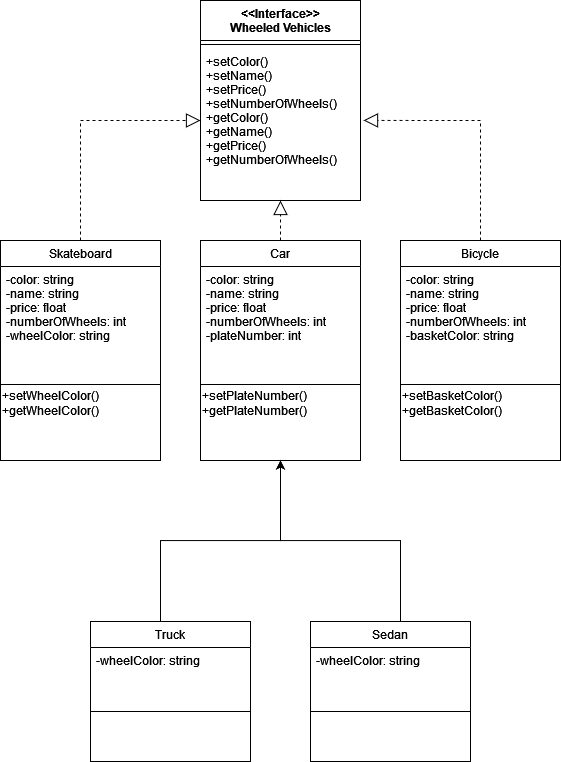

The diagram above was exported from draw.io. Its source (the exported page's mxGraphModel, read from the mxfile embedded in the PNG):
<mxGraphModel dx="2500" dy="2087" grid="1" gridSize="10" guides="1" tooltips="1" connect="1" arrows="1" fold="1" page="1" pageScale="1" pageWidth="827" pageHeight="1169" math="0" shadow="0">
  <root>
    <mxCell id="WIyWlLk6GJQsqaUBKTNV-0" />
    <mxCell id="WIyWlLk6GJQsqaUBKTNV-1" parent="WIyWlLk6GJQsqaUBKTNV-0" />
    <mxCell id="uPo8EHMTqNV9zXz_bUQb-0" value="&lt;&lt;Interface&gt;&gt;&#10;Wheeled Vehicles" style="swimlane;fontStyle=1;align=center;verticalAlign=top;childLayout=stackLayout;horizontal=1;startSize=40;horizontalStack=0;resizeParent=1;resizeLast=0;collapsible=1;marginBottom=0;rounded=0;shadow=0;strokeWidth=1;" parent="WIyWlLk6GJQsqaUBKTNV-1" vertex="1">
      <mxGeometry x="160" y="-100" width="160" height="200" as="geometry">
        <mxRectangle x="230" y="140" width="160" height="26" as="alternateBounds" />
      </mxGeometry>
    </mxCell>
    <mxCell id="uPo8EHMTqNV9zXz_bUQb-4" value="" style="line;html=1;strokeWidth=1;align=left;verticalAlign=middle;spacingTop=-1;spacingLeft=3;spacingRight=3;rotatable=0;labelPosition=right;points=[];portConstraint=eastwest;" parent="uPo8EHMTqNV9zXz_bUQb-0" vertex="1">
      <mxGeometry y="40" width="160" height="8" as="geometry" />
    </mxCell>
    <mxCell id="rPiSFK4HZ0qT8ufv07yE-1" value="+setColor()&#10;+setName()&#10;+setPrice()&#10;+setNumberOfWheels()&#10;+getColor()&#10;+getName()&#10;+getPrice()&#10;+getNumberOfWheels()&#10;&#10;&#10;&#10;" style="text;align=left;verticalAlign=top;spacingLeft=4;spacingRight=4;overflow=hidden;rotatable=0;points=[[0,0.5],[1,0.5]];portConstraint=eastwest;" parent="uPo8EHMTqNV9zXz_bUQb-0" vertex="1">
      <mxGeometry y="48" width="160" height="152" as="geometry" />
    </mxCell>
    <mxCell id="uPo8EHMTqNV9zXz_bUQb-13" value="Car" style="swimlane;fontStyle=0;align=center;verticalAlign=top;childLayout=stackLayout;horizontal=1;startSize=26;horizontalStack=0;resizeParent=1;resizeLast=0;collapsible=1;marginBottom=0;rounded=0;shadow=0;strokeWidth=1;" parent="WIyWlLk6GJQsqaUBKTNV-1" vertex="1">
      <mxGeometry x="160" y="140" width="160" height="220" as="geometry">
        <mxRectangle x="230" y="140" width="160" height="26" as="alternateBounds" />
      </mxGeometry>
    </mxCell>
    <mxCell id="uPo8EHMTqNV9zXz_bUQb-14" value="-color: string&#10;-name: string&#10;-price: float&#10;-numberOfWheels: int&#10;-plateNumber: int&#10;&#10;" style="text;align=left;verticalAlign=top;spacingLeft=4;spacingRight=4;overflow=hidden;rotatable=0;points=[[0,0.5],[1,0.5]];portConstraint=eastwest;" parent="uPo8EHMTqNV9zXz_bUQb-13" vertex="1">
      <mxGeometry y="26" width="160" height="114" as="geometry" />
    </mxCell>
    <mxCell id="uPo8EHMTqNV9zXz_bUQb-17" value="" style="line;html=1;strokeWidth=1;align=left;verticalAlign=middle;spacingTop=-1;spacingLeft=3;spacingRight=3;rotatable=0;labelPosition=right;points=[];portConstraint=eastwest;" parent="uPo8EHMTqNV9zXz_bUQb-13" vertex="1">
      <mxGeometry y="140" width="160" height="8" as="geometry" />
    </mxCell>
    <mxCell id="nP-sZBLSUWPdvkAR6Obd-102" value="&lt;div&gt;+setPlateNumber()&lt;/div&gt;&lt;div&gt;+getPlateNumber()&lt;br&gt;&lt;/div&gt;" style="text;html=1;align=left;verticalAlign=middle;resizable=0;points=[];autosize=1;strokeColor=none;fillColor=none;" vertex="1" parent="uPo8EHMTqNV9zXz_bUQb-13">
      <mxGeometry y="148" width="160" height="30" as="geometry" />
    </mxCell>
    <mxCell id="uPo8EHMTqNV9zXz_bUQb-29" value="Skateboard" style="swimlane;fontStyle=0;align=center;verticalAlign=top;childLayout=stackLayout;horizontal=1;startSize=26;horizontalStack=0;resizeParent=1;resizeLast=0;collapsible=1;marginBottom=0;rounded=0;shadow=0;strokeWidth=1;" parent="WIyWlLk6GJQsqaUBKTNV-1" vertex="1">
      <mxGeometry x="-40" y="140" width="160" height="220" as="geometry">
        <mxRectangle x="230" y="140" width="160" height="26" as="alternateBounds" />
      </mxGeometry>
    </mxCell>
    <mxCell id="uPo8EHMTqNV9zXz_bUQb-30" value="-color: string&#10;-name: string&#10;-price: float&#10;-numberOfWheels: int&#10;-wheelColor: string" style="text;align=left;verticalAlign=top;spacingLeft=4;spacingRight=4;overflow=hidden;rotatable=0;points=[[0,0.5],[1,0.5]];portConstraint=eastwest;" parent="uPo8EHMTqNV9zXz_bUQb-29" vertex="1">
      <mxGeometry y="26" width="160" height="114" as="geometry" />
    </mxCell>
    <mxCell id="uPo8EHMTqNV9zXz_bUQb-33" value="" style="line;html=1;strokeWidth=1;align=left;verticalAlign=middle;spacingTop=-1;spacingLeft=3;spacingRight=3;rotatable=0;labelPosition=right;points=[];portConstraint=eastwest;" parent="uPo8EHMTqNV9zXz_bUQb-29" vertex="1">
      <mxGeometry y="140" width="160" height="8" as="geometry" />
    </mxCell>
    <mxCell id="nP-sZBLSUWPdvkAR6Obd-104" value="&lt;div&gt;+setWheelColor()&lt;/div&gt;&lt;div&gt;+getWheelColor()&lt;br&gt;&lt;/div&gt;" style="text;html=1;align=left;verticalAlign=middle;resizable=0;points=[];autosize=1;strokeColor=none;fillColor=none;" vertex="1" parent="uPo8EHMTqNV9zXz_bUQb-29">
      <mxGeometry y="148" width="160" height="30" as="geometry" />
    </mxCell>
    <mxCell id="rPiSFK4HZ0qT8ufv07yE-50" value="Bicycle" style="swimlane;fontStyle=0;align=center;verticalAlign=top;childLayout=stackLayout;horizontal=1;startSize=26;horizontalStack=0;resizeParent=1;resizeLast=0;collapsible=1;marginBottom=0;rounded=0;shadow=0;strokeWidth=1;" parent="WIyWlLk6GJQsqaUBKTNV-1" vertex="1">
      <mxGeometry x="360" y="140" width="160" height="220" as="geometry">
        <mxRectangle x="230" y="140" width="160" height="26" as="alternateBounds" />
      </mxGeometry>
    </mxCell>
    <mxCell id="rPiSFK4HZ0qT8ufv07yE-51" value="-color: string&#10;-name: string&#10;-price: float&#10;-numberOfWheels: int&#10;-basketColor: string&#10;&#10;" style="text;align=left;verticalAlign=top;spacingLeft=4;spacingRight=4;overflow=hidden;rotatable=0;points=[[0,0.5],[1,0.5]];portConstraint=eastwest;" parent="rPiSFK4HZ0qT8ufv07yE-50" vertex="1">
      <mxGeometry y="26" width="160" height="114" as="geometry" />
    </mxCell>
    <mxCell id="rPiSFK4HZ0qT8ufv07yE-54" value="" style="line;html=1;strokeWidth=1;align=left;verticalAlign=middle;spacingTop=-1;spacingLeft=3;spacingRight=3;rotatable=0;labelPosition=right;points=[];portConstraint=eastwest;" parent="rPiSFK4HZ0qT8ufv07yE-50" vertex="1">
      <mxGeometry y="140" width="160" height="8" as="geometry" />
    </mxCell>
    <mxCell id="nP-sZBLSUWPdvkAR6Obd-105" value="&lt;div&gt;+setBasketColor()&lt;/div&gt;&lt;div&gt;+getBasketColor()&lt;br&gt;&lt;/div&gt;" style="text;html=1;align=left;verticalAlign=middle;resizable=0;points=[];autosize=1;strokeColor=none;fillColor=none;" vertex="1" parent="rPiSFK4HZ0qT8ufv07yE-50">
      <mxGeometry y="148" width="160" height="30" as="geometry" />
    </mxCell>
    <mxCell id="nP-sZBLSUWPdvkAR6Obd-39" style="edgeStyle=orthogonalEdgeStyle;rounded=0;orthogonalLoop=1;jettySize=auto;html=1;" edge="1" parent="WIyWlLk6GJQsqaUBKTNV-1" source="nP-sZBLSUWPdvkAR6Obd-10">
      <mxGeometry relative="1" as="geometry">
        <mxPoint x="240" y="360" as="targetPoint" />
        <Array as="points">
          <mxPoint x="120" y="440" />
          <mxPoint x="240" y="440" />
        </Array>
      </mxGeometry>
    </mxCell>
    <mxCell id="nP-sZBLSUWPdvkAR6Obd-10" value="Truck&#10;" style="swimlane;fontStyle=0;align=center;verticalAlign=top;childLayout=stackLayout;horizontal=1;startSize=26;horizontalStack=0;resizeParent=1;resizeLast=0;collapsible=1;marginBottom=0;rounded=0;shadow=0;strokeWidth=1;" vertex="1" parent="WIyWlLk6GJQsqaUBKTNV-1">
      <mxGeometry x="50" y="521" width="160" height="140" as="geometry">
        <mxRectangle x="340" y="380" width="170" height="26" as="alternateBounds" />
      </mxGeometry>
    </mxCell>
    <mxCell id="nP-sZBLSUWPdvkAR6Obd-11" value="-wheelColor: string&#10;" style="text;align=left;verticalAlign=top;spacingLeft=4;spacingRight=4;overflow=hidden;rotatable=0;points=[[0,0.5],[1,0.5]];portConstraint=eastwest;" vertex="1" parent="nP-sZBLSUWPdvkAR6Obd-10">
      <mxGeometry y="26" width="160" height="54" as="geometry" />
    </mxCell>
    <mxCell id="nP-sZBLSUWPdvkAR6Obd-12" value="" style="line;html=1;strokeWidth=1;align=left;verticalAlign=middle;spacingTop=-1;spacingLeft=3;spacingRight=3;rotatable=0;labelPosition=right;points=[];portConstraint=eastwest;" vertex="1" parent="nP-sZBLSUWPdvkAR6Obd-10">
      <mxGeometry y="80" width="160" height="20" as="geometry" />
    </mxCell>
    <mxCell id="nP-sZBLSUWPdvkAR6Obd-40" style="edgeStyle=orthogonalEdgeStyle;rounded=0;orthogonalLoop=1;jettySize=auto;html=1;entryX=0.5;entryY=1;entryDx=0;entryDy=0;" edge="1" parent="WIyWlLk6GJQsqaUBKTNV-1" source="nP-sZBLSUWPdvkAR6Obd-13" target="uPo8EHMTqNV9zXz_bUQb-13">
      <mxGeometry relative="1" as="geometry">
        <mxPoint x="230" y="400" as="targetPoint" />
        <Array as="points">
          <mxPoint x="360" y="440" />
          <mxPoint x="240" y="440" />
        </Array>
      </mxGeometry>
    </mxCell>
    <mxCell id="nP-sZBLSUWPdvkAR6Obd-13" value="Sedan&#10;" style="swimlane;fontStyle=0;align=center;verticalAlign=top;childLayout=stackLayout;horizontal=1;startSize=26;horizontalStack=0;resizeParent=1;resizeLast=0;collapsible=1;marginBottom=0;rounded=0;shadow=0;strokeWidth=1;" vertex="1" parent="WIyWlLk6GJQsqaUBKTNV-1">
      <mxGeometry x="270" y="521" width="160" height="140" as="geometry">
        <mxRectangle x="340" y="380" width="170" height="26" as="alternateBounds" />
      </mxGeometry>
    </mxCell>
    <mxCell id="nP-sZBLSUWPdvkAR6Obd-14" value="-wheelColor: string" style="text;align=left;verticalAlign=top;spacingLeft=4;spacingRight=4;overflow=hidden;rotatable=0;points=[[0,0.5],[1,0.5]];portConstraint=eastwest;" vertex="1" parent="nP-sZBLSUWPdvkAR6Obd-13">
      <mxGeometry y="26" width="160" height="54" as="geometry" />
    </mxCell>
    <mxCell id="nP-sZBLSUWPdvkAR6Obd-15" value="" style="line;html=1;strokeWidth=1;align=left;verticalAlign=middle;spacingTop=-1;spacingLeft=3;spacingRight=3;rotatable=0;labelPosition=right;points=[];portConstraint=eastwest;" vertex="1" parent="nP-sZBLSUWPdvkAR6Obd-13">
      <mxGeometry y="80" width="160" height="20" as="geometry" />
    </mxCell>
    <mxCell id="nP-sZBLSUWPdvkAR6Obd-34" value="" style="endArrow=block;dashed=1;endFill=0;endSize=12;html=1;rounded=0;exitX=0.5;exitY=0;exitDx=0;exitDy=0;" edge="1" parent="WIyWlLk6GJQsqaUBKTNV-1" source="uPo8EHMTqNV9zXz_bUQb-29">
      <mxGeometry width="160" relative="1" as="geometry">
        <mxPoint x="30" y="20" as="sourcePoint" />
        <mxPoint x="160" y="20" as="targetPoint" />
        <Array as="points">
          <mxPoint x="40" y="20" />
        </Array>
      </mxGeometry>
    </mxCell>
    <mxCell id="nP-sZBLSUWPdvkAR6Obd-35" value="" style="endArrow=block;dashed=1;endFill=0;endSize=12;html=1;rounded=0;exitX=0.5;exitY=0;exitDx=0;exitDy=0;entryX=1.019;entryY=0.473;entryDx=0;entryDy=0;entryPerimeter=0;" edge="1" parent="WIyWlLk6GJQsqaUBKTNV-1" target="rPiSFK4HZ0qT8ufv07yE-1">
      <mxGeometry width="160" relative="1" as="geometry">
        <mxPoint x="440" y="140" as="sourcePoint" />
        <mxPoint x="560" y="20" as="targetPoint" />
        <Array as="points">
          <mxPoint x="440" y="20" />
        </Array>
      </mxGeometry>
    </mxCell>
    <mxCell id="nP-sZBLSUWPdvkAR6Obd-36" value="" style="endArrow=block;dashed=1;endFill=0;endSize=12;html=1;rounded=0;entryX=0.5;entryY=1;entryDx=0;entryDy=0;" edge="1" parent="WIyWlLk6GJQsqaUBKTNV-1" target="uPo8EHMTqNV9zXz_bUQb-0">
      <mxGeometry width="160" relative="1" as="geometry">
        <mxPoint x="240" y="140" as="sourcePoint" />
        <mxPoint x="250" y="120" as="targetPoint" />
        <Array as="points" />
      </mxGeometry>
    </mxCell>
  </root>
</mxGraphModel>